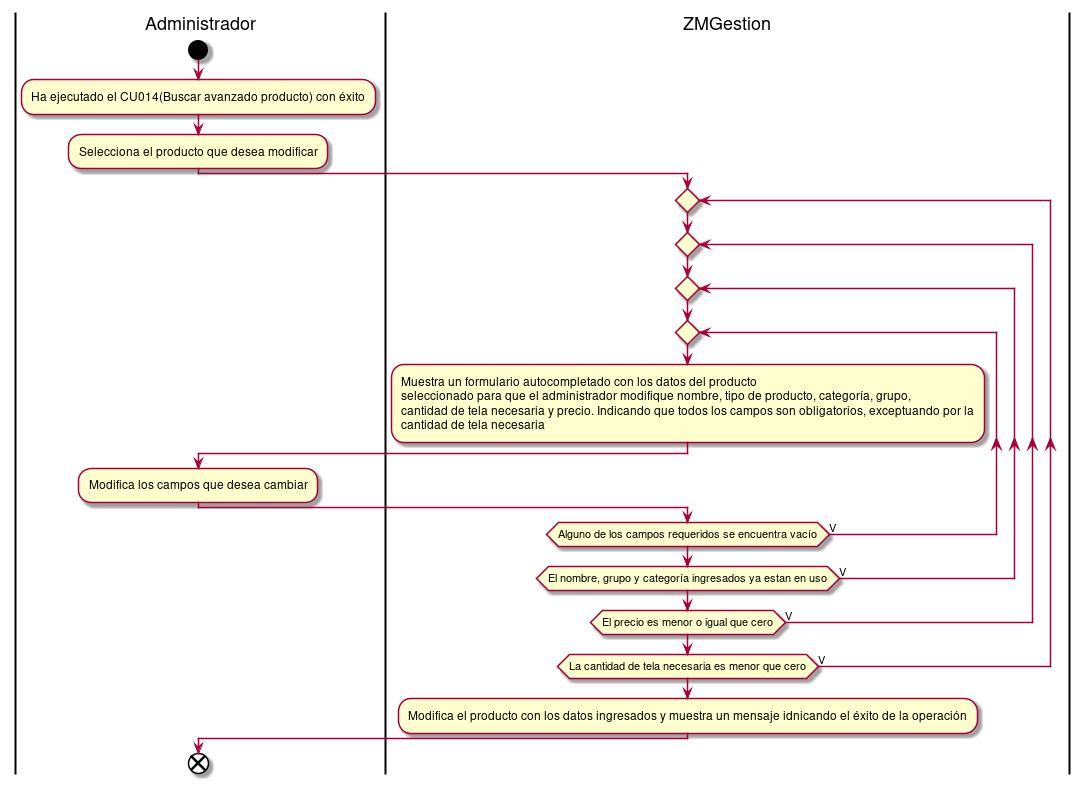

The diagram above was rendered by PlantUML. Its source (embedded in the PNG):
@startuml modificarProducto
|Administrador|
start
:Ha ejecutado el CU014(Buscar avanzado producto) con éxito;
:Selecciona el producto que desea modificar;
|ZMGestion|
repeat
repeat
repeat
repeat
:Muestra un formulario autocompletado con los datos del producto
seleccionado para que el administrador modifique nombre, tipo de producto, categoría, grupo,
cantidad de tela necesaria y precio. Indicando que todos los campos son obligatorios, exceptuando por la
cantidad de tela necesaria;
|Administrador|
:Modifica los campos que desea cambiar;
|ZMGestion|
repeat while(Alguno de los campos requeridos se encuentra vacío) is (V)
repeat while(El nombre, grupo y categoría ingresados ya estan en uso) is (V)
repeat while(El precio es menor o igual que cero) is (V)
repeat while(La cantidad de tela necesaria es menor que cero) is (V)
:Modifica el producto con los datos ingresados y muestra un mensaje idnicando el éxito de la operación;
|Administrador|
end
@enduml